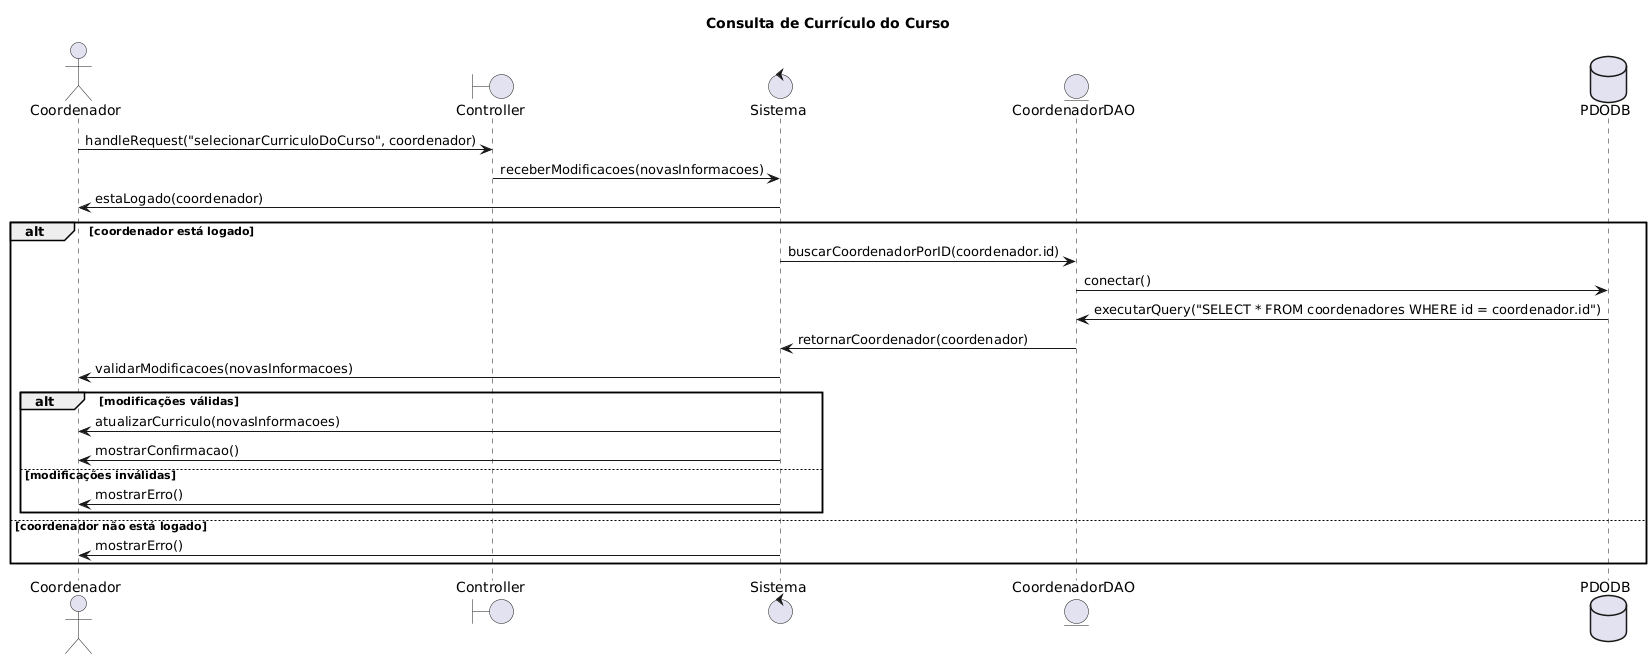

The diagram above was rendered by PlantUML. Its source (embedded in the PNG):
@startuml
title Consulta de Currículo do Curso
actor Coordenador
boundary Controller
control Sistema
entity CoordenadorDAO
database PDODB

Coordenador -> Controller: handleRequest("selecionarCurriculoDoCurso", coordenador)
Controller -> Sistema: receberModificacoes(novasInformacoes)
Sistema -> Coordenador: estaLogado(coordenador)
alt coordenador está logado
    Sistema -> CoordenadorDAO: buscarCoordenadorPorID(coordenador.id)
    CoordenadorDAO -> PDODB: conectar()
    PDODB -> CoordenadorDAO: executarQuery("SELECT * FROM coordenadores WHERE id = coordenador.id")
    CoordenadorDAO -> Sistema: retornarCoordenador(coordenador)
    Sistema -> Coordenador: validarModificacoes(novasInformacoes)
    alt modificações válidas
        Sistema -> Coordenador: atualizarCurriculo(novasInformacoes)
        Sistema -> Coordenador: mostrarConfirmacao()
    else modificações inválidas
        Sistema -> Coordenador: mostrarErro()
    end
else coordenador não está logado
    Sistema -> Coordenador: mostrarErro()
end
@enduml